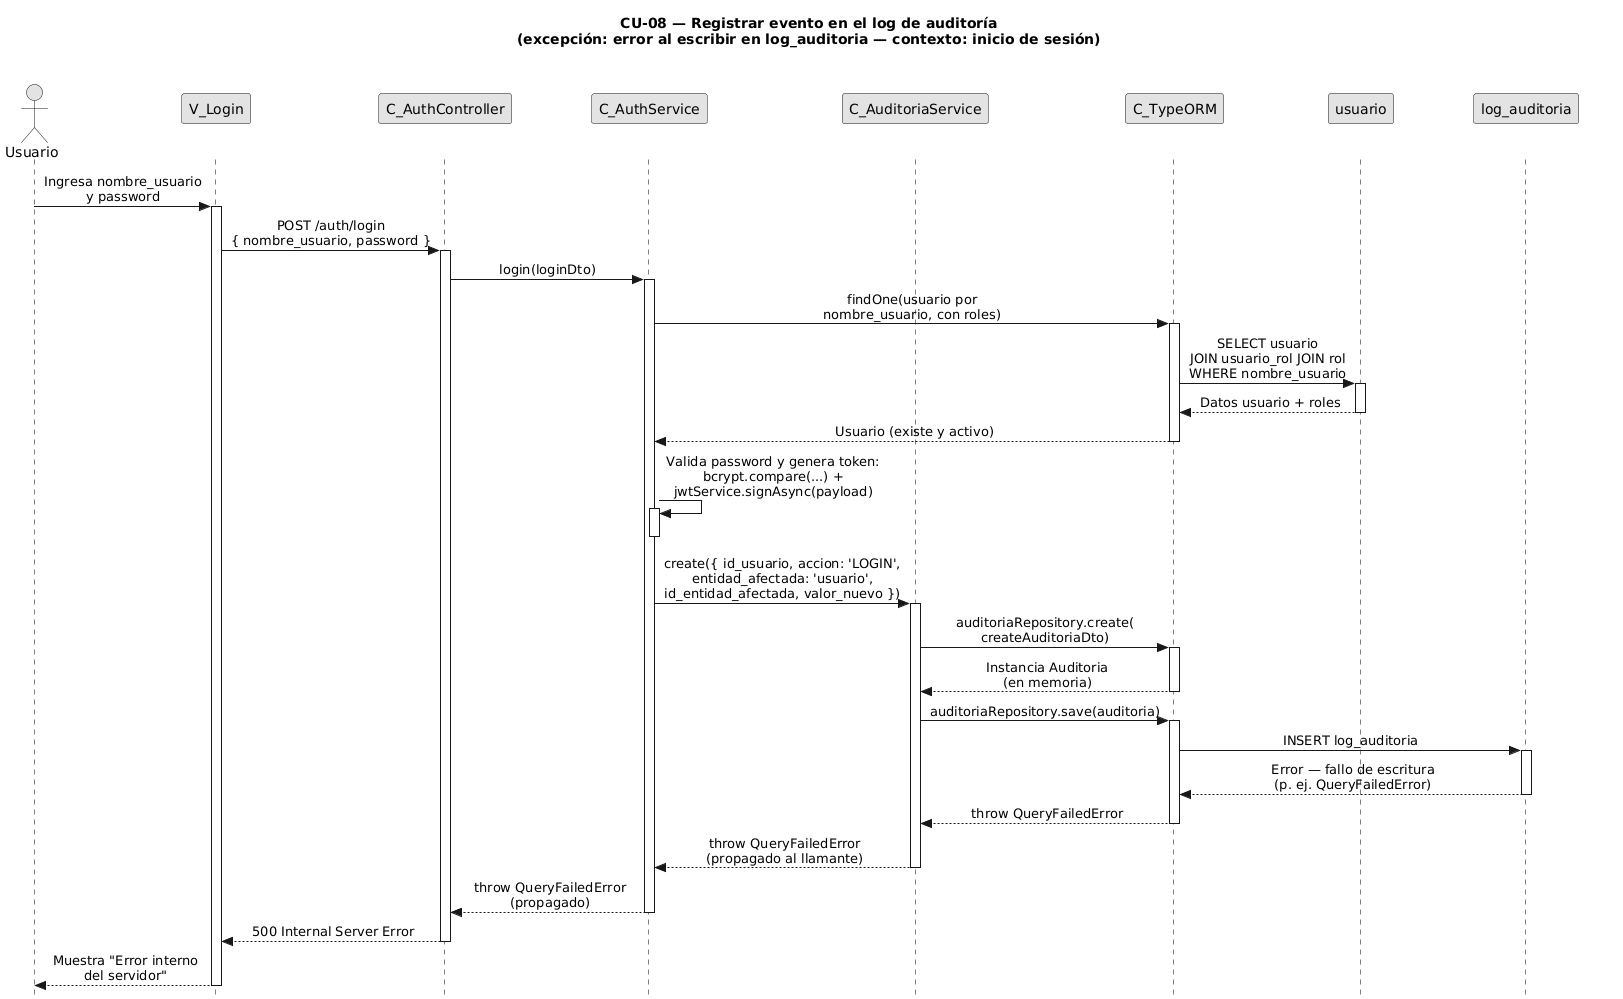

The diagram above was rendered by PlantUML. Its source (embedded in the PNG):
@startuml CU08-exc-error-escritura
title CU-08 — Registrar evento en el log de auditoría\n(excepción: error al escribir en log_auditoria — contexto: inicio de sesión)

skinparam style strictuml
skinparam monochrome true
skinparam shadowing false
skinparam sequenceMessageAlign center
<style>
sequenceDiagram {
  participant {
    Margin 35
  }
  actor {
    Margin 15
  }
}
</style>
skinparam sequence {
  MessageAlign center
  LifeLineBorderColor black
}
hide footbox

actor "Usuario" as user
participant "V_Login" as view
participant "C_AuthController" as ctrl
participant "C_AuthService" as caller
participant "C_AuditoriaService" as aud
participant "C_TypeORM" as orm
participant "usuario" as uent
participant "log_auditoria" as aent

user -> view : Ingresa nombre_usuario\ny password
activate view

view -> ctrl : POST /auth/login\n{ nombre_usuario, password }
activate ctrl

ctrl -> caller : login(loginDto)
activate caller

caller -> orm : findOne(usuario por\nnombre_usuario, con roles)
activate orm

orm -> uent : SELECT usuario\nJOIN usuario_rol JOIN rol\nWHERE nombre_usuario
activate uent
uent --> orm : Datos usuario + roles
deactivate uent

orm --> caller : Usuario (existe y activo)
deactivate orm

caller -> caller : Valida password y genera token:\nbcrypt.compare(...) +\njwtService.signAsync(payload)
activate caller
deactivate caller

caller -> aud : create({ id_usuario, accion: 'LOGIN',\nentidad_afectada: 'usuario',\nid_entidad_afectada, valor_nuevo })
activate aud

aud -> orm : auditoriaRepository.create(\ncreateAuditoriaDto)
activate orm
orm --> aud : Instancia Auditoria\n(en memoria)
deactivate orm

aud -> orm : auditoriaRepository.save(auditoria)
activate orm

orm -> aent : INSERT log_auditoria
activate aent
aent --> orm : Error — fallo de escritura\n(p. ej. QueryFailedError)
deactivate aent

orm --> aud : throw QueryFailedError
deactivate orm

aud --> caller : throw QueryFailedError\n(propagado al llamante)
deactivate aud

caller --> ctrl : throw QueryFailedError\n(propagado)
deactivate caller

ctrl --> view : 500 Internal Server Error
deactivate ctrl

view --> user : Muestra "Error interno\ndel servidor"
deactivate view

@enduml